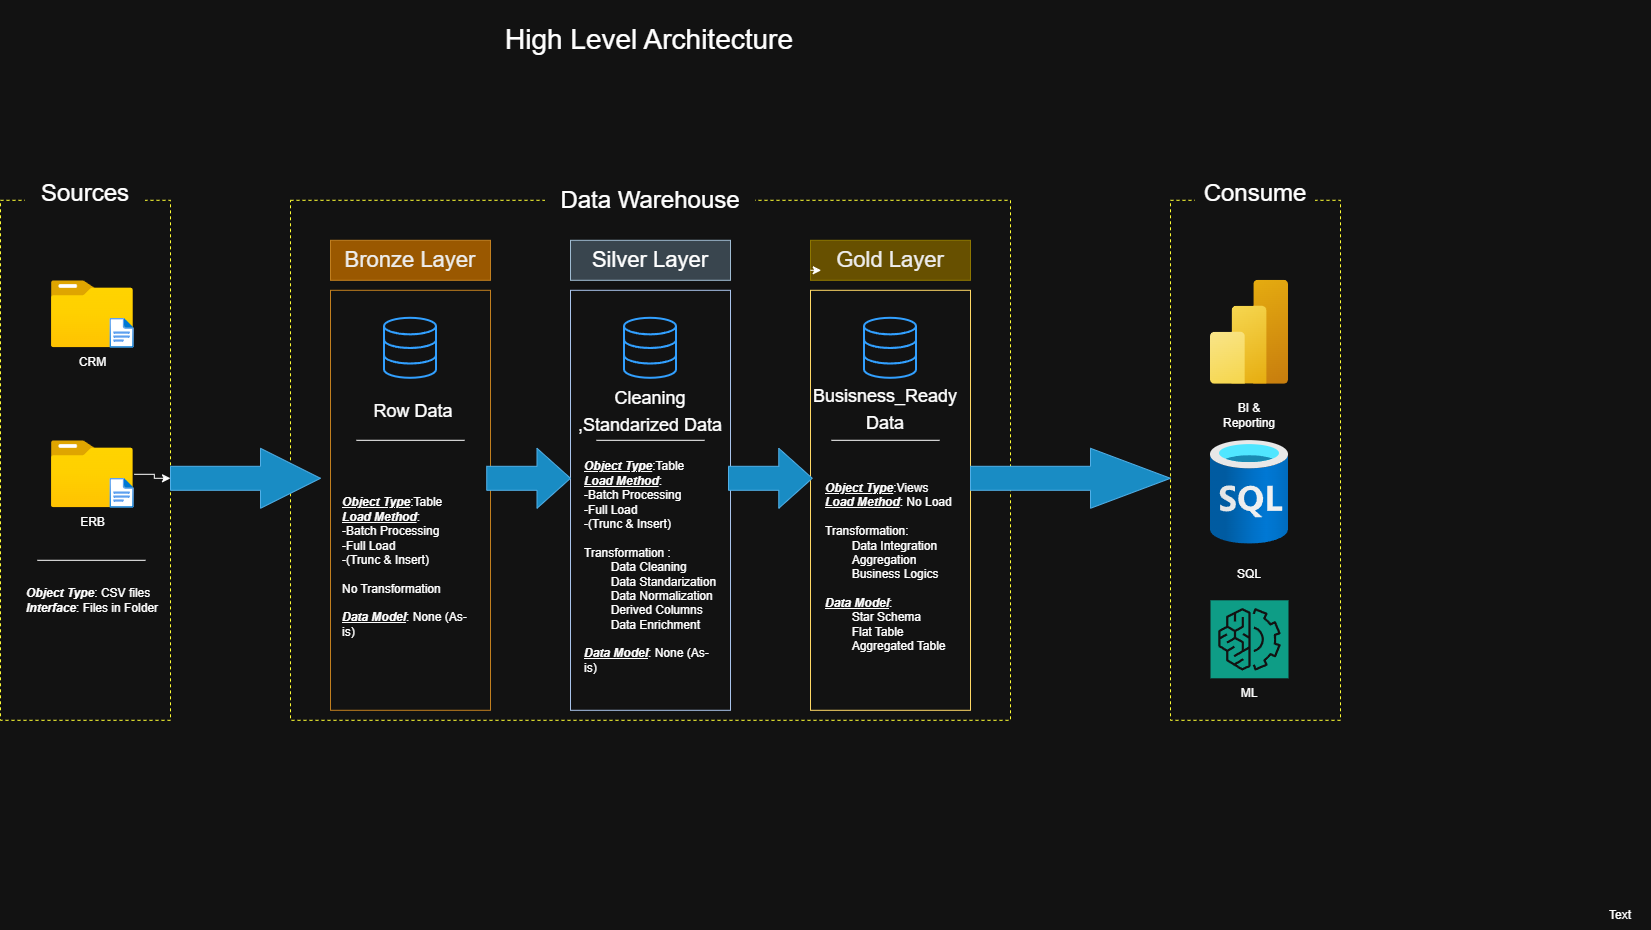

The diagram above was exported from draw.io. Its source (the exported page's mxGraphModel, read from the mxfile embedded in the PNG):
<mxGraphModel dx="2567" dy="2143" grid="1" gridSize="10" guides="1" tooltips="1" connect="1" arrows="1" fold="1" page="1" pageScale="1" pageWidth="850" pageHeight="1100" math="0" shadow="0">
  <root>
    <mxCell id="0" />
    <mxCell id="1" parent="0" />
    <mxCell id="6eK-cVSlISLzSbFiSAIn-2" parent="1" style="text;html=1;whiteSpace=wrap;strokeColor=none;fillColor=none;align=center;verticalAlign=middle;rounded=0;" value="Text" vertex="1">
      <mxGeometry height="30" width="60" x="820" y="-60" as="geometry" />
    </mxCell>
    <mxCell id="6eK-cVSlISLzSbFiSAIn-5" parent="1" style="whiteSpace=wrap;html=1;fillColor=none;dashed=1;strokeColor=light-dark(#000000,#FFFF33);" value="" vertex="1">
      <mxGeometry height="520" width="170" x="-770" y="-760" as="geometry" />
    </mxCell>
    <mxCell id="6eK-cVSlISLzSbFiSAIn-6" parent="1" style="rounded=0;whiteSpace=wrap;html=1;strokeColor=none;" value="&lt;font style=&quot;font-size: 24px;&quot;&gt;Sources&lt;/font&gt;&lt;div&gt;&lt;br&gt;&lt;/div&gt;" vertex="1">
      <mxGeometry height="40" width="120" x="-745" y="-780" as="geometry" />
    </mxCell>
    <mxCell id="6eK-cVSlISLzSbFiSAIn-7" parent="1" style="whiteSpace=wrap;html=1;fillColor=none;dashed=1;strokeColor=light-dark(#000000,#FFFF33);" value="" vertex="1">
      <mxGeometry height="520" width="720" x="-480" y="-760" as="geometry" />
    </mxCell>
    <mxCell id="6eK-cVSlISLzSbFiSAIn-8" parent="1" style="whiteSpace=wrap;html=1;fillColor=none;dashed=1;strokeColor=light-dark(#000000,#FFFF33);" value="" vertex="1">
      <mxGeometry height="520" width="170" x="400" y="-760" as="geometry" />
    </mxCell>
    <mxCell id="6eK-cVSlISLzSbFiSAIn-9" parent="1" style="rounded=0;whiteSpace=wrap;html=1;strokeColor=none;" value="&lt;div&gt;&lt;span style=&quot;font-size: 24px;&quot;&gt;Data Warehouse&lt;/span&gt;&lt;/div&gt;" vertex="1">
      <mxGeometry height="40" width="210" x="-225" y="-780" as="geometry" />
    </mxCell>
    <mxCell id="6eK-cVSlISLzSbFiSAIn-10" parent="1" style="rounded=0;whiteSpace=wrap;html=1;strokeColor=none;" value="&lt;font style=&quot;font-size: 24px;&quot;&gt;Consume&lt;/font&gt;&lt;div&gt;&lt;br&gt;&lt;/div&gt;" vertex="1">
      <mxGeometry height="40" width="120" x="425" y="-780" as="geometry" />
    </mxCell>
    <mxCell id="6eK-cVSlISLzSbFiSAIn-11" parent="1" style="rounded=0;whiteSpace=wrap;html=1;fontSize=22;fillColor=none;fontColor=#000000;strokeColor=#BD7000;" value="" vertex="1">
      <mxGeometry height="420" width="160" x="-440" y="-670" as="geometry" />
    </mxCell>
    <mxCell id="6eK-cVSlISLzSbFiSAIn-12" parent="1" style="rounded=0;whiteSpace=wrap;html=1;fontSize=22;fillColor=#e3c800;fontColor=#000000;strokeColor=#B09500;" value="Gold Layer" vertex="1">
      <mxGeometry height="40" width="160" x="40" y="-720" as="geometry" />
    </mxCell>
    <mxCell id="6eK-cVSlISLzSbFiSAIn-13" edge="1" parent="1" source="6eK-cVSlISLzSbFiSAIn-12" style="edgeStyle=orthogonalEdgeStyle;rounded=0;orthogonalLoop=1;jettySize=auto;html=1;innerLoopWaypoints=1;exitX=0;exitY=0.75;exitDx=0;exitDy=0;entryX=0.067;entryY=0.75;entryDx=0;entryDy=0;entryPerimeter=0;" target="6eK-cVSlISLzSbFiSAIn-12">
      <mxGeometry relative="1" as="geometry" />
    </mxCell>
    <mxCell id="6eK-cVSlISLzSbFiSAIn-14" parent="1" style="rounded=0;whiteSpace=wrap;html=1;fontSize=22;fillColor=none;fontColor=#ffffff;strokeColor=light-dark(#001DBC,#A9C4EB);" value="Bronze Layer" vertex="1">
      <mxGeometry height="420" width="160" x="-200" y="-670" as="geometry" />
    </mxCell>
    <mxCell id="6eK-cVSlISLzSbFiSAIn-15" parent="1" style="rounded=0;whiteSpace=wrap;html=1;fontSize=22;fillColor=none;fontColor=#ffffff;strokeColor=light-dark(#001DBC,#FFD966);" value="Bronze Layer" vertex="1">
      <mxGeometry height="420" width="160" x="40" y="-670" as="geometry" />
    </mxCell>
    <mxCell id="6eK-cVSlISLzSbFiSAIn-17" parent="1" style="rounded=0;whiteSpace=wrap;html=1;fontSize=22;fillColor=#bac8d3;strokeColor=#23445d;" value="Silver Layer" vertex="1">
      <mxGeometry height="40" width="160" x="-200" y="-720" as="geometry" />
    </mxCell>
    <mxCell id="6eK-cVSlISLzSbFiSAIn-18" parent="1" style="rounded=0;whiteSpace=wrap;html=1;fontSize=22;fillColor=#f0a30a;fontColor=#000000;strokeColor=#BD7000;" value="Bronze Layer" vertex="1">
      <mxGeometry height="40" width="160" x="-440" y="-720" as="geometry" />
    </mxCell>
    <mxCell id="6eK-cVSlISLzSbFiSAIn-19" parent="1" style="image;aspect=fixed;html=1;points=[];align=center;fontSize=12;image=img/lib/azure2/general/Folder_Blank.svg;" value="CRM" vertex="1">
      <mxGeometry height="68" width="83.78" x="-720" y="-680" as="geometry" />
    </mxCell>
    <mxCell id="6eK-cVSlISLzSbFiSAIn-36" edge="1" parent="1" source="6eK-cVSlISLzSbFiSAIn-20" style="edgeStyle=orthogonalEdgeStyle;rounded=0;orthogonalLoop=1;jettySize=auto;html=1;" target="6eK-cVSlISLzSbFiSAIn-35" value="">
      <mxGeometry relative="1" as="geometry" />
    </mxCell>
    <mxCell id="6eK-cVSlISLzSbFiSAIn-20" parent="1" style="image;aspect=fixed;html=1;points=[];align=center;fontSize=12;image=img/lib/azure2/general/Folder_Blank.svg;" value="ERB" vertex="1">
      <mxGeometry height="68" width="83.79" x="-720.01" y="-520" as="geometry" />
    </mxCell>
    <mxCell id="6eK-cVSlISLzSbFiSAIn-21" parent="1" style="image;aspect=fixed;html=1;points=[];align=center;fontSize=12;image=img/lib/azure2/general/File.svg;" value="" vertex="1">
      <mxGeometry height="30" width="24.35" x="-660.57" y="-642" as="geometry" />
    </mxCell>
    <mxCell id="6eK-cVSlISLzSbFiSAIn-22" parent="1" style="image;aspect=fixed;html=1;points=[];align=center;fontSize=12;image=img/lib/azure2/general/File.svg;" value="" vertex="1">
      <mxGeometry height="30" width="24.35" x="-660.57" y="-482" as="geometry" />
    </mxCell>
    <mxCell id="6eK-cVSlISLzSbFiSAIn-28" edge="1" parent="1" style="endArrow=none;html=1;rounded=0;" value="">
      <mxGeometry height="50" relative="1" width="50" as="geometry">
        <Array as="points" />
        <mxPoint x="-733.11" y="-400" as="sourcePoint" />
        <mxPoint x="-625" y="-400" as="targetPoint" />
      </mxGeometry>
    </mxCell>
    <mxCell id="6eK-cVSlISLzSbFiSAIn-30" parent="1" style="text;html=1;whiteSpace=wrap;strokeColor=none;fillColor=none;align=left;verticalAlign=middle;rounded=0;" value="&lt;b&gt;&lt;i&gt;Object Type&lt;/i&gt;&lt;/b&gt;: CSV files&lt;div&gt;&lt;b&gt;&lt;i&gt;Interface&lt;/i&gt;&lt;/b&gt;: Files in Folder&lt;/div&gt;" vertex="1">
      <mxGeometry height="60" width="135" x="-745.62" y="-390" as="geometry" />
    </mxCell>
    <mxCell id="6eK-cVSlISLzSbFiSAIn-31" parent="1" style="html=1;verticalLabelPosition=bottom;align=center;labelBackgroundColor=#ffffff;verticalAlign=top;strokeWidth=2;strokeColor=#0080F0;shadow=0;dashed=0;shape=mxgraph.ios7.icons.data;" value="" vertex="1">
      <mxGeometry height="60" width="52" x="-386" y="-642" as="geometry" />
    </mxCell>
    <mxCell id="6eK-cVSlISLzSbFiSAIn-32" parent="1" style="html=1;verticalLabelPosition=bottom;align=center;labelBackgroundColor=#ffffff;verticalAlign=top;strokeWidth=2;strokeColor=#0080F0;shadow=0;dashed=0;shape=mxgraph.ios7.icons.data;" value="" vertex="1">
      <mxGeometry height="60" width="52" x="-146" y="-642" as="geometry" />
    </mxCell>
    <mxCell id="6eK-cVSlISLzSbFiSAIn-34" parent="1" style="html=1;verticalLabelPosition=bottom;align=center;labelBackgroundColor=#ffffff;verticalAlign=top;strokeWidth=2;strokeColor=#0080F0;shadow=0;dashed=0;shape=mxgraph.ios7.icons.data;" value="" vertex="1">
      <mxGeometry height="60" width="52" x="94" y="-642" as="geometry" />
    </mxCell>
    <mxCell id="6eK-cVSlISLzSbFiSAIn-35" parent="1" style="shape=singleArrow;whiteSpace=wrap;html=1;arrowWidth=0.4;arrowSize=0.4;verticalAlign=top;labelBackgroundColor=default;fillColor=#1ba1e2;fontColor=#ffffff;strokeColor=#006EAF;" value="" vertex="1">
      <mxGeometry height="60" width="150" x="-600" y="-512" as="geometry" />
    </mxCell>
    <mxCell id="6eK-cVSlISLzSbFiSAIn-37" parent="1" style="shape=singleArrow;whiteSpace=wrap;html=1;arrowWidth=0.4;arrowSize=0.4;verticalAlign=top;labelBackgroundColor=default;fillColor=#1ba1e2;fontColor=#ffffff;strokeColor=#006EAF;" value="" vertex="1">
      <mxGeometry height="60" width="83.78" x="-283.78" y="-512" as="geometry" />
    </mxCell>
    <mxCell id="6eK-cVSlISLzSbFiSAIn-38" parent="1" style="shape=singleArrow;whiteSpace=wrap;html=1;arrowWidth=0.4;arrowSize=0.4;verticalAlign=top;labelBackgroundColor=default;fillColor=#1ba1e2;fontColor=#ffffff;strokeColor=#006EAF;" value="" vertex="1">
      <mxGeometry height="60" width="83.78" x="-42" y="-512" as="geometry" />
    </mxCell>
    <mxCell id="6eK-cVSlISLzSbFiSAIn-39" parent="1" style="shape=singleArrow;whiteSpace=wrap;html=1;arrowWidth=0.4;arrowSize=0.4;verticalAlign=top;labelBackgroundColor=default;fillColor=#1ba1e2;fontColor=#ffffff;strokeColor=#006EAF;" value="" vertex="1">
      <mxGeometry height="60" width="200" x="200" y="-512" as="geometry" />
    </mxCell>
    <mxCell id="6eK-cVSlISLzSbFiSAIn-40" parent="1" style="text;html=1;whiteSpace=wrap;strokeColor=none;fillColor=none;align=center;verticalAlign=middle;rounded=0;fontSize=22;" value="&lt;font style=&quot;font-size: 18px;&quot;&gt;Row Data&lt;/font&gt;" vertex="1">
      <mxGeometry height="60" width="150" x="-432.5" y="-580" as="geometry" />
    </mxCell>
    <mxCell id="6eK-cVSlISLzSbFiSAIn-41" parent="1" style="text;html=1;whiteSpace=wrap;strokeColor=none;fillColor=none;align=center;verticalAlign=middle;rounded=0;fontSize=22;" value="&lt;font style=&quot;font-size: 18px;&quot;&gt;Cleaning ,Standarized Data&lt;/font&gt;" vertex="1">
      <mxGeometry height="60" width="150" x="-195" y="-580" as="geometry" />
    </mxCell>
    <mxCell id="6eK-cVSlISLzSbFiSAIn-42" parent="1" style="text;html=1;whiteSpace=wrap;strokeColor=none;fillColor=none;align=center;verticalAlign=middle;rounded=0;fontSize=22;" value="&lt;font style=&quot;font-size: 18px;&quot;&gt;Busisness_Ready Data&lt;/font&gt;" vertex="1">
      <mxGeometry height="60" width="150" x="40" y="-582" as="geometry" />
    </mxCell>
    <mxCell id="6eK-cVSlISLzSbFiSAIn-47" edge="1" parent="1" style="endArrow=none;html=1;rounded=0;" value="">
      <mxGeometry height="50" relative="1" width="50" as="geometry">
        <Array as="points" />
        <mxPoint x="-414.06" y="-520" as="sourcePoint" />
        <mxPoint x="-305.95" y="-520" as="targetPoint" />
      </mxGeometry>
    </mxCell>
    <mxCell id="6eK-cVSlISLzSbFiSAIn-48" edge="1" parent="1" style="endArrow=none;html=1;rounded=0;" value="">
      <mxGeometry height="50" relative="1" width="50" as="geometry">
        <Array as="points" />
        <mxPoint x="-174.05" y="-520" as="sourcePoint" />
        <mxPoint x="-65.93999999999998" y="-520" as="targetPoint" />
      </mxGeometry>
    </mxCell>
    <mxCell id="6eK-cVSlISLzSbFiSAIn-49" edge="1" parent="1" style="endArrow=none;html=1;rounded=0;" value="">
      <mxGeometry height="50" relative="1" width="50" as="geometry">
        <Array as="points" />
        <mxPoint x="60.93999999999999" y="-520" as="sourcePoint" />
        <mxPoint x="169.05" y="-520" as="targetPoint" />
      </mxGeometry>
    </mxCell>
    <mxCell id="6eK-cVSlISLzSbFiSAIn-51" parent="1" style="text;html=1;whiteSpace=wrap;strokeColor=none;fillColor=none;align=left;verticalAlign=middle;rounded=0;" value="&lt;b&gt;&lt;i&gt;&lt;u&gt;Object Type&lt;/u&gt;&lt;/i&gt;&lt;/b&gt;:Table&lt;div&gt;&lt;b&gt;&lt;i&gt;&lt;u&gt;Load Method&lt;/u&gt;&lt;/i&gt;&lt;/b&gt;:&amp;nbsp;&lt;br&gt;-Batch Processing&lt;/div&gt;&lt;div&gt;-Full Load&lt;/div&gt;&lt;div&gt;-(Trunc &amp;amp; Insert)&lt;/div&gt;&lt;div&gt;&lt;br&gt;&lt;/div&gt;&lt;div&gt;No Transformation&amp;nbsp;&lt;/div&gt;&lt;div&gt;&lt;br&gt;&lt;/div&gt;&lt;div&gt;&lt;i&gt;&lt;u&gt;&lt;b&gt;Data Model&lt;/b&gt;&lt;/u&gt;&lt;/i&gt;: None (As-is)&lt;/div&gt;&lt;div&gt;&lt;br&gt;&lt;/div&gt;" vertex="1">
      <mxGeometry height="252" width="135" x="-430" y="-512" as="geometry" />
    </mxCell>
    <mxCell id="6eK-cVSlISLzSbFiSAIn-52" parent="1" style="text;html=1;whiteSpace=wrap;strokeColor=none;fillColor=none;align=left;verticalAlign=middle;rounded=0;" value="&lt;b&gt;&lt;i&gt;&lt;u&gt;Object Type&lt;/u&gt;&lt;/i&gt;&lt;/b&gt;:Table&lt;div&gt;&lt;b&gt;&lt;i&gt;&lt;u&gt;Load Method&lt;/u&gt;&lt;/i&gt;&lt;/b&gt;:&amp;nbsp;&lt;br&gt;-Batch Processing&lt;/div&gt;&lt;div&gt;-Full Load&lt;/div&gt;&lt;div&gt;-(Trunc &amp;amp; Insert)&lt;/div&gt;&lt;div&gt;&lt;br&gt;&lt;/div&gt;&lt;div&gt;Transformation :&lt;/div&gt;&lt;div&gt;&lt;span style=&quot;white-space: pre;&quot;&gt;&#09;&lt;/span&gt;Data Cleaning&lt;/div&gt;&lt;div&gt;&lt;span style=&quot;white-space: pre;&quot;&gt;&#09;&lt;/span&gt;Data Standarization&lt;br&gt;&lt;/div&gt;&lt;div&gt;&lt;span style=&quot;white-space: pre;&quot;&gt;&#09;&lt;/span&gt;Data Normalization&lt;br&gt;&lt;/div&gt;&lt;div&gt;&lt;span style=&quot;white-space: pre;&quot;&gt;&#09;&lt;/span&gt;Derived Columns&lt;br&gt;&lt;/div&gt;&lt;div&gt;&lt;span style=&quot;white-space: pre;&quot;&gt;&#09;&lt;/span&gt;Data Enrichment&lt;br&gt;&lt;/div&gt;&lt;div&gt;&lt;br&gt;&lt;/div&gt;&lt;div&gt;&lt;i&gt;&lt;u&gt;&lt;b&gt;Data Model&lt;/b&gt;&lt;/u&gt;&lt;/i&gt;: None (As-is)&lt;/div&gt;&lt;div&gt;&lt;br&gt;&lt;/div&gt;" vertex="1">
      <mxGeometry height="252" width="135" x="-188" y="-512" as="geometry" />
    </mxCell>
    <mxCell id="6eK-cVSlISLzSbFiSAIn-53" parent="1" style="text;html=1;whiteSpace=wrap;strokeColor=none;fillColor=none;align=left;verticalAlign=middle;rounded=0;" value="&lt;b&gt;&lt;i&gt;&lt;u&gt;Object Type&lt;/u&gt;&lt;/i&gt;&lt;/b&gt;:Views&lt;div&gt;&lt;b&gt;&lt;i&gt;&lt;u&gt;Load Method&lt;/u&gt;&lt;/i&gt;&lt;/b&gt;: No Load&lt;br&gt;&lt;/div&gt;&lt;div&gt;&lt;br&gt;&lt;/div&gt;&lt;div&gt;Transformation:&amp;nbsp;&lt;/div&gt;&lt;div&gt;&lt;span style=&quot;white-space: pre;&quot;&gt;&#09;&lt;/span&gt;Data Integration&lt;/div&gt;&lt;div&gt;&lt;span style=&quot;white-space: pre;&quot;&gt;&#09;&lt;/span&gt;Aggregation&lt;/div&gt;&lt;div&gt;&lt;span style=&quot;white-space: pre;&quot;&gt;&#09;&lt;/span&gt;Business Logics&amp;nbsp;&lt;/div&gt;&lt;div&gt;&lt;br&gt;&lt;/div&gt;&lt;div&gt;&lt;i&gt;&lt;u&gt;&lt;b&gt;Data Model&lt;/b&gt;&lt;/u&gt;&lt;/i&gt;:&amp;nbsp;&lt;/div&gt;&lt;div&gt;&lt;span style=&quot;white-space: pre;&quot;&gt;&#09;&lt;/span&gt;Star Schema&lt;br&gt;&lt;/div&gt;&lt;div&gt;&lt;span style=&quot;white-space: pre;&quot;&gt;&#09;&lt;/span&gt;Flat Table&lt;br&gt;&lt;/div&gt;&lt;div&gt;&lt;span style=&quot;white-space: pre;&quot;&gt;&#09;&lt;/span&gt;Aggregated Table&lt;br&gt;&lt;/div&gt;&lt;div&gt;&lt;br&gt;&lt;/div&gt;" vertex="1">
      <mxGeometry height="252" width="135" x="53" y="-512" as="geometry" />
    </mxCell>
    <mxCell id="6eK-cVSlISLzSbFiSAIn-54" parent="1" style="sketch=0;points=[[0,0,0],[0.25,0,0],[0.5,0,0],[0.75,0,0],[1,0,0],[0,1,0],[0.25,1,0],[0.5,1,0],[0.75,1,0],[1,1,0],[0,0.25,0],[0,0.5,0],[0,0.75,0],[1,0.25,0],[1,0.5,0],[1,0.75,0]];outlineConnect=0;fontColor=#232F3E;fillColor=#01A88D;strokeColor=#ffffff;dashed=0;verticalLabelPosition=bottom;verticalAlign=top;align=center;html=1;fontSize=12;fontStyle=0;aspect=fixed;shape=mxgraph.aws4.resourceIcon;resIcon=mxgraph.aws4.machine_learning;" value="" vertex="1">
      <mxGeometry height="78" width="78" x="440" y="-360" as="geometry" />
    </mxCell>
    <mxCell id="6eK-cVSlISLzSbFiSAIn-55" parent="1" style="image;aspect=fixed;html=1;points=[];align=center;fontSize=12;image=img/lib/azure2/analytics/Power_BI_Embedded.svg;" value="" vertex="1">
      <mxGeometry height="104" width="78" x="440" y="-680" as="geometry" />
    </mxCell>
    <mxCell id="6eK-cVSlISLzSbFiSAIn-56" parent="1" style="image;aspect=fixed;html=1;points=[];align=center;fontSize=12;image=img/lib/azure2/databases/SQL_Database.svg;" value="" vertex="1">
      <mxGeometry height="104" width="78" x="440" y="-520" as="geometry" />
    </mxCell>
    <mxCell id="6eK-cVSlISLzSbFiSAIn-58" parent="1" style="text;html=1;whiteSpace=wrap;strokeColor=none;fillColor=none;align=center;verticalAlign=middle;rounded=0;" value="BI &amp;amp; Reporting" vertex="1">
      <mxGeometry height="30" width="78" x="440" y="-560" as="geometry" />
    </mxCell>
    <mxCell id="6eK-cVSlISLzSbFiSAIn-59" parent="1" style="text;html=1;whiteSpace=wrap;strokeColor=none;fillColor=none;align=center;verticalAlign=middle;rounded=0;" value="SQL" vertex="1">
      <mxGeometry height="30" width="60" x="449" y="-401" as="geometry" />
    </mxCell>
    <mxCell id="6eK-cVSlISLzSbFiSAIn-60" parent="1" style="text;html=1;whiteSpace=wrap;strokeColor=none;fillColor=none;align=center;verticalAlign=middle;rounded=0;" value="ML" vertex="1">
      <mxGeometry height="30" width="60" x="449" y="-282" as="geometry" />
    </mxCell>
    <mxCell id="SjfapS6Hx2VskURpGics-1" parent="1" style="text;html=1;whiteSpace=wrap;strokeColor=none;fillColor=none;align=center;verticalAlign=middle;rounded=0;" value="&lt;font style=&quot;font-size: 28px;&quot;&gt;High Level Architecture&lt;/font&gt;" vertex="1">
      <mxGeometry height="78" width="518.11" x="-379.56" y="-960" as="geometry" />
    </mxCell>
  </root>
</mxGraphModel>